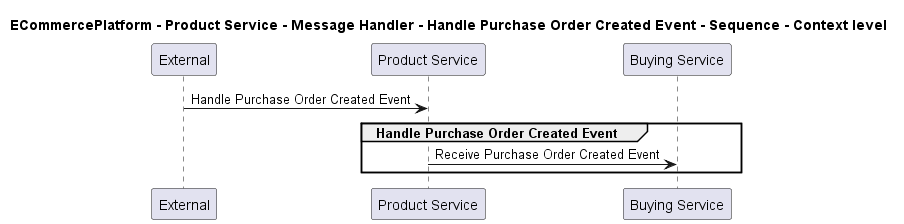

The diagram above was rendered by PlantUML. Its source (embedded in the PNG):
@startuml

title ECommercePlatform - Product Service - Message Handler - Handle Purchase Order Created Event - Sequence - Context level

participant "External" as C4InterFlow.SoftwareSystems.ExternalSystem
participant "Product Service" as ECommercePlatform.SoftwareSystems.ProductService
participant "Buying Service" as ECommercePlatform.SoftwareSystems.BuyingService

C4InterFlow.SoftwareSystems.ExternalSystem -> ECommercePlatform.SoftwareSystems.ProductService : Handle Purchase Order Created Event
group Handle Purchase Order Created Event
ECommercePlatform.SoftwareSystems.ProductService -> ECommercePlatform.SoftwareSystems.BuyingService : Receive Purchase Order Created Event
end


@enduml